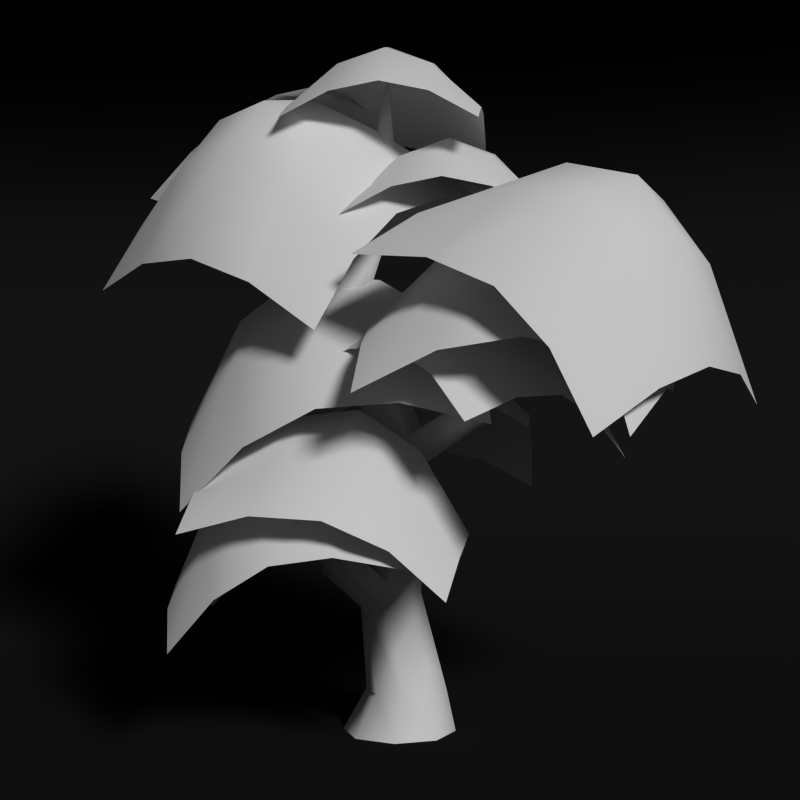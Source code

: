 # Source: tree-lowpoly-swap.blend  (saved by Blender 2.76.0; exported with 4.5.12 LTS)
import bpy
from mathutils import Matrix  # noqa: F401  (used for matrix-valued properties, if any)

bpy.ops.wm.read_factory_settings(use_empty=True)
scene = bpy.context.scene
scene.name = 'Scene'

# ---- collections
col_collection_1 = bpy.data.collections.new('Collection 1'); scene.collection.children.link(col_collection_1)
col_collection_2 = bpy.data.collections.new('Collection 2'); scene.collection.children.link(col_collection_2)
col_collection_2.hide_render = True
col_collection_2.hide_viewport = True
col_collection_3 = bpy.data.collections.new('Collection 3'); scene.collection.children.link(col_collection_3)
col_collection_11 = bpy.data.collections.new('Collection 11'); scene.collection.children.link(col_collection_11)
col_collection_11.hide_render = True
col_collection_11.hide_viewport = True

# ---- materials (node trees are filled in below, after node groups)
mat_trunk = bpy.data.materials.new('trunk')
mat_trunk.alpha_threshold = 0.0
mat_trunk.use_transparent_shadow = False
mat_trunk.roughness = 0.5
mat_trunk.specular_intensity = 0.1
mat_foliage = bpy.data.materials.new('foliage')
mat_foliage.alpha_threshold = 0.0
mat_foliage.use_transparent_shadow = False
mat_foliage.roughness = 0.5
mat_foliage.specular_intensity = 0.2
mat_material = bpy.data.materials.new('Material')
mat_material.alpha_threshold = 0.0
mat_material.use_transparent_shadow = False
mat_material.diffuse_color = (0.01109, 0.01109, 0.01109, 1.0)
mat_material.roughness = 0.5
mat_material.specular_intensity = 0.0

# ---- material node trees

# ---- world
world_world = bpy.data.worlds.new('World'); scene.world = world_world
world_world.color = (0.05088, 0.05088, 0.05088)
world_world.use_sun_shadow = False
world_world.sun_shadow_jitter_overblur = 0.0
world_world.cycles.sampling_method = 'MANUAL'
world_world.cycles.sample_map_resolution = 256

# ---- cameras
cam_camera_001 = bpy.data.cameras.new('Camera.001')
cam_camera_001.clip_end = 100.0
cam_camera_001.lens = 80.0
cam_camera_001.sensor_width = 32.0
cam_camera_001.sensor_height = 18.0
cam_camera_001.display_size = 2.0
cam_camera_001.show_limits = True
cam_camera_001.dof.focus_distance = 0.0
cam_camera_001.dof.aperture_fstop = 128.0
cam_camera_001.dof.aperture_blades = 6

# ---- lights
light_sun = bpy.data.lights.new('Sun', 'SUN')
light_sun.transmission_factor = 0.0
light_sun.angle = 0.1993
light_sun.energy = 2.0
light_sun.shadow_buffer_clip_start = 0.5
light_sun.shadow_soft_size = 0.1
light_sun.shadow_cascade_max_distance = 1000.0
light_sun.cycles.use_multiple_importance_sampling = False

# ---- meshes
me_cylinder = bpy.data.meshes.new('Cylinder')
me_cylinder.from_pydata([(-0.002303, 0.5807, 0.0), (-0.1154, -0.165, 7.034), (0.4282, 0.4011, 0.0), (0.5361, -0.3042, 6.088), (0.606, -0.02923, 0.0), (0.4282, -0.4596, 0.0), (-0.002303, -0.6391, 0.0), (0.3013, -0.5166, 5.689), (-0.4346, -0.4614, 0.0), (0.2283, -0.5216, 5.843), (-0.6142, -0.02923, 0.0), (0.246, -0.3876, 5.705), (-0.4346, 0.4029, 0.0), (0.1782, -0.4049, 5.857), (-0.08708, 0.1745, 1.527), (0.01644, 0.1958, 3.178), (-0.4904, -0.3506, 4.738), (-0.1337, -0.478, 5.739), (-0.01803, -0.5408, 5.643), (-0.3412, -0.4119, 4.72), (0.2073, 0.1176, 3.167), (0.1448, 0.0791, 1.528), (0.03043, -0.6586, 5.636), (-0.2799, -0.5613, 4.714), (0.2864, -0.05504, 3.173), (0.2407, -0.1532, 1.527), (-0.01639, -0.7631, 5.727), (-0.3421, -0.712, 4.724), (0.2073, -0.2258, 3.162), (0.1443, -0.3837, 1.527), (-0.1338, -0.812, 5.74), (-0.4921, -0.7758, 4.744), (0.01644, -0.3037, 3.173), (-0.0996, -0.465, 1.693), (-0.2512, -0.7631, 5.752), (-0.604, -0.7614, 4.929), (-0.1957, -0.2652, 3.016), (-0.3277, -0.3705, 1.7), (-0.2998, -0.6451, 5.757), (-0.6611, -0.6068, 4.96), (-0.2766, -0.06987, 3.016), (-0.4164, -0.1535, 1.517), (-0.2511, -0.527, 5.751), (-0.6406, -0.4134, 4.758), (-0.1957, 0.1254, 3.016), (-0.3187, 0.07868, 1.523), (0.3797, 0.2772, 0.4558), (0.5068, -0.02933, 0.4554), (0.3797, -0.3359, 0.4558), (0.07314, -0.4629, 0.4557), (-0.2336, -0.3362, 0.4535), (-0.3608, -0.02931, 0.4529), (-0.2335, 0.2773, 0.4549), (0.07316, 0.4043, 0.4553), (-0.01678, 0.2158, 2.866), (0.1832, 0.1336, 2.855), (0.2661, -0.08447, 2.859), (0.1832, -0.3045, 2.858), (-0.01678, -0.3873, 2.87), (-0.01587, -0.5136, 5.812), (0.0327, -0.6316, 5.804), (-0.6795, -0.6676, 4.573), (-0.7335, -0.5227, 4.602), (0.8596, -0.8603, 3.607), (0.726, -0.9895, 3.656), (0.9406, -1.05, 3.44), (0.7943, -1.192, 3.494), (1.013, -0.9541, 4.509), (0.8939, -1.058, 4.577), (1.089, -1.151, 4.404), (0.9589, -1.266, 4.479), (1.69, -1.328, 5.171), (-0.3102, -0.398, 1.351), (0.02121, 0.7843, 3.232), (0.04531, 0.6737, 3.423), (0.1958, 0.6192, 3.391), (0.1853, 0.7243, 3.197), (0.2385, 0.925, 3.707), (-0.9786, -0.5754, 5.362), (-1.006, -0.4519, 5.408), (-1.166, -0.5271, 5.198), (-1.195, -0.3965, 5.247), (-1.29, -0.7332, 5.822), (-1.294, -0.6425, 5.859), (-1.465, -0.6986, 5.774), (-1.469, -0.6026, 5.814), (-1.26, -0.6683, 6.341), (-0.07457, -0.4961, 1.343), (-0.3651, -0.9764, 2.065), (-0.6197, -0.8601, 2.095), (-0.7027, -1.033, 1.873), (-0.4207, -1.161, 1.84), (-0.5026, -1.158, 2.467), (-0.7138, -1.052, 2.467), (-0.7919, -1.237, 2.331), (-0.5571, -1.357, 2.331), (-1.064, -1.133, 2.878)], [], [(59, 60, 9, 13), (22, 18, 11, 7), (18, 59, 13, 11), (43, 42, 17, 16), (41, 40, 44, 45), (17, 1, 59), (39, 38, 42, 43), (39, 62, 81, 79), (35, 34, 38, 39), (87, 33, 88, 91), (32, 31, 61, 36), (31, 30, 34, 35), (32, 58, 66, 64), (27, 26, 30, 31), (47, 25, 29, 48), (56, 24, 28, 57), (23, 22, 26, 27), (55, 20, 24, 56), (40, 62, 43, 44), (19, 18, 22, 23), (54, 15, 74, 73), (16, 17, 18, 19), (0, 53, 46, 2), (2, 46, 47, 4), (4, 47, 48, 5), (5, 48, 49, 6), (6, 49, 50, 8), (8, 50, 51, 10), (10, 51, 52, 12), (12, 52, 53, 0), (14, 54, 55, 21), (21, 55, 56, 25), (25, 56, 57, 29), (29, 57, 58, 33), (37, 36, 40, 41), (15, 16, 19, 20), (31, 35, 61), (60, 22, 7, 9), (60, 1, 26), (17, 59, 18), (20, 19, 23, 24), (24, 23, 27, 28), (28, 27, 31, 32), (44, 43, 16, 15), (36, 61, 62, 40), (38, 1, 42), (62, 39, 43), (64, 66, 70, 68), (28, 32, 64, 63), (58, 57, 65, 66), (57, 28, 63, 65), (22, 60, 26), (63, 64, 68, 67), (66, 65, 69, 70), (65, 63, 67, 69), (85, 84, 86), (82, 83, 86), (83, 85, 86), (84, 82, 86), (34, 1, 38), (15, 20, 75, 74), (20, 55, 76, 75), (55, 54, 73, 76), (30, 1, 34), (26, 1, 30), (59, 1, 60), (81, 80, 84, 85), (62, 61, 80, 81), (35, 39, 79, 78), (61, 35, 78, 80), (80, 78, 82, 84), (79, 81, 85, 83), (78, 79, 83, 82), (73, 74, 77), (75, 76, 77), (74, 75, 77), (76, 73, 77), (42, 1, 17), (70, 69, 71), (69, 67, 71), (68, 70, 71), (67, 68, 71), (53, 14, 21, 46), (46, 21, 25, 47), (51, 41, 45, 52), (50, 72, 41, 51), (49, 87, 72, 50), (72, 37, 41), (91, 88, 92, 95), (72, 87, 91, 90), (33, 37, 89, 88), (37, 72, 90, 89), (88, 89, 93, 92), (90, 91, 95, 94), (89, 90, 94, 93), (94, 95, 96), (93, 94, 96), (95, 92, 96), (92, 93, 96), (29, 33, 87), (52, 45, 14, 53), (48, 29, 87, 49), (44, 15, 54), (33, 58, 36, 37), (58, 32, 36), (45, 44, 54, 14), (9, 7, 3), (7, 11, 3), (11, 13, 3), (13, 9, 3)])
me_cylinder.polygons.foreach_set('use_smooth', [True] * 110)
_uv = me_cylinder.uv_layers.new(name='UVMap')
_uv.uv.foreach_set('vector', [0.5609, 0.8588, 0.5741, 0.8439, 0.5996, 0.8718, 0.5844, 0.8865, 0.5192, 0.8847, 0.5348, 0.872, 0.5678, 0.9032, 0.5539, 0.9194, 0.5348, 0.872, 0.5609, 0.8588, 0.5844, 0.8865, 0.5678, 0.9032, 0.8129, 0.6555, 0.8999, 0.7928, 0.8848, 0.804, 0.79, 0.6668, 0.2781, 0.4356, 0.4604, 0.5944, 0.4339, 0.617, 0.2565, 0.4663, 0.8848, 0.804, 0.9761, 0.9753, 0.8753, 0.8246, 0.7121, 0.8021, 0.8102, 0.8689, 0.8036, 0.8861, 0.6673, 0.8071, 0.5847, 0.1172, 0.5973, 0.05874, 0.6788, 0.1577, 0.6521, 0.1859, 0.7262, 0.7837, 0.8184, 0.8535, 0.8102, 0.8689, 0.7121, 0.8021, 0.7038, 0.4294, 0.7584, 0.4288, 0.8162, 0.5234, 0.7764, 0.5484, 0.5321, 0.5484, 0.7236, 0.7508, 0.6817, 0.7554, 0.4854, 0.5672, 0.7236, 0.7508, 0.8291, 0.8414, 0.8184, 0.8535, 0.7262, 0.7837, 0.1022, 0.5387, 0.122, 0.486, 0.2781, 0.6256, 0.2503, 0.6594, 0.7368, 0.7296, 0.8414, 0.8313, 0.8291, 0.8414, 0.7236, 0.7508, 0.2668, 0.1687, 0.3846, 0.3135, 0.3549, 0.3439, 0.2304, 0.2068, 0.5321, 0.4706, 0.5658, 0.499, 0.5484, 0.5191, 0.5067, 0.4951, 0.7512, 0.7063, 0.8467, 0.816, 0.8414, 0.8313, 0.7368, 0.7296, 0.5572, 0.4462, 0.5823, 0.4804, 0.5658, 0.499, 0.5321, 0.4706, 0.4604, 0.5944, 0.6673, 0.7724, 0.6673, 0.8071, 0.4339, 0.617, 0.7694, 0.6841, 0.8598, 0.8065, 0.8467, 0.816, 0.7512, 0.7063, 0.8154, 0.277, 0.8615, 0.2607, 0.9201, 0.3228, 0.8947, 0.3465, 0.79, 0.6668, 0.8848, 0.804, 0.8598, 0.8065, 0.7694, 0.6841, 0.3298, 0.04039, 0.3506, 0.1116, 0.3065, 0.1368, 0.2726, 0.07525, 0.2726, 0.07525, 0.3065, 0.1368, 0.2668, 0.1687, 0.2214, 0.1172, 0.2214, 0.1172, 0.2668, 0.1687, 0.2304, 0.2068, 0.1746, 0.1614, 0.1746, 0.1614, 0.2304, 0.2068, 0.1949, 0.2513, 0.1297, 0.2062, 0.1297, 0.2062, 0.1949, 0.2513, 0.1585, 0.2993, 0.08677, 0.2541, 0.08677, 0.2541, 0.1585, 0.2993, 0.1263, 0.3485, 0.05002, 0.3114, 0.05002, 0.3114, 0.1263, 0.3485, 0.1014, 0.3974, 0.02842, 0.3753, 0.3954, 0.0196, 0.398, 0.09511, 0.3506, 0.1116, 0.3298, 0.04039, 0.4515, 0.2606, 0.5825, 0.4267, 0.5572, 0.4462, 0.4173, 0.2856, 0.4173, 0.2856, 0.5572, 0.4462, 0.5321, 0.4706, 0.3846, 0.3135, 0.3846, 0.3135, 0.5321, 0.4706, 0.5067, 0.4951, 0.3549, 0.3439, 0.3549, 0.3439, 0.5067, 0.4951, 0.4856, 0.5207, 0.3457, 0.3949, 0.321, 0.4252, 0.4854, 0.5672, 0.4604, 0.5944, 0.2781, 0.4356, 0.6051, 0.4648, 0.79, 0.6668, 0.7694, 0.6841, 0.5823, 0.4804, 0.7236, 0.7508, 0.7262, 0.7837, 0.6817, 0.7554, 0.5741, 0.8439, 0.5886, 0.8207, 0.6229, 0.857, 0.5996, 0.8718, 0.86, 0.8312, 0.9761, 0.9753, 0.8414, 0.8313, 0.8848, 0.804, 0.8753, 0.8246, 0.8598, 0.8065, 0.5823, 0.4804, 0.7694, 0.6841, 0.7512, 0.7063, 0.5658, 0.499, 0.5658, 0.499, 0.7512, 0.7063, 0.7368, 0.7296, 0.5484, 0.5191, 0.5484, 0.5191, 0.7368, 0.7296, 0.7236, 0.7508, 0.5321, 0.5484, 0.6224, 0.4264, 0.8129, 0.6555, 0.79, 0.6668, 0.6051, 0.4648, 0.4854, 0.5672, 0.6817, 0.7554, 0.6673, 0.7724, 0.4604, 0.5944, 0.8102, 0.8689, 0.9761, 0.9753, 0.8036, 0.8861, 0.6673, 0.7724, 0.7121, 0.8021, 0.6673, 0.8071, 0.2503, 0.6594, 0.2781, 0.6256, 0.3752, 0.731, 0.3588, 0.7524, 0.09223, 0.5658, 0.1022, 0.5387, 0.2503, 0.6594, 0.2234, 0.6838, 0.122, 0.486, 0.1561, 0.4668, 0.2979, 0.5995, 0.2781, 0.6256, 0.04765, 0.59, 0.09223, 0.5658, 0.2234, 0.6838, 0.196, 0.7168, 0.8467, 0.816, 0.86, 0.8312, 0.8414, 0.8313, 0.2234, 0.6838, 0.2503, 0.6594, 0.3588, 0.7524, 0.3447, 0.7669, 0.2781, 0.6256, 0.2979, 0.5995, 0.3946, 0.7112, 0.3752, 0.731, 0.196, 0.7168, 0.2234, 0.6838, 0.3447, 0.7669, 0.3275, 0.792, 0.666, 0.2922, 0.6706, 0.2789, 0.7433, 0.323, 0.6887, 0.2636, 0.7032, 0.2577, 0.7433, 0.323, 0.7032, 0.2577, 0.7257, 0.2404, 0.7433, 0.323, 0.6706, 0.2789, 0.6887, 0.2636, 0.7433, 0.323, 0.8184, 0.8535, 0.9761, 0.9753, 0.8102, 0.8689, 0.8615, 0.2607, 0.8748, 0.2339, 0.9338, 0.2996, 0.9201, 0.3228, 0.8748, 0.2339, 0.899, 0.189, 0.9565, 0.2747, 0.9338, 0.2996, 0.899, 0.189, 0.9334, 0.1812, 0.9835, 0.2718, 0.9565, 0.2747, 0.8291, 0.8414, 0.9761, 0.9753, 0.8184, 0.8535, 0.8414, 0.8313, 0.9761, 0.9753, 0.8291, 0.8414, 0.8753, 0.8246, 0.9761, 0.9753, 0.86, 0.8312, 0.5897, 0.2441, 0.5972, 0.2221, 0.6706, 0.2789, 0.666, 0.2922, 0.4983, 0.1526, 0.5044, 0.1292, 0.5972, 0.2221, 0.5897, 0.2441, 0.5604, 0.1195, 0.5847, 0.1172, 0.6521, 0.1859, 0.6315, 0.1918, 0.5044, 0.1292, 0.5604, 0.1195, 0.6315, 0.1918, 0.5972, 0.2221, 0.5972, 0.2221, 0.6315, 0.1918, 0.6887, 0.2636, 0.6706, 0.2789, 0.6521, 0.1859, 0.6788, 0.1577, 0.7257, 0.2404, 0.7032, 0.2577, 0.6315, 0.1918, 0.6521, 0.1859, 0.7032, 0.2577, 0.6887, 0.2636, 0.8947, 0.3465, 0.9201, 0.3228, 0.9782, 0.3559, 0.9338, 0.2996, 0.9565, 0.2747, 0.9782, 0.3559, 0.9201, 0.3228, 0.9338, 0.2996, 0.9782, 0.3559, 0.9565, 0.2747, 0.9835, 0.2718, 0.9782, 0.3559, 0.8999, 0.7928, 0.9761, 0.9753, 0.8848, 0.804, 0.3752, 0.731, 0.3946, 0.7112, 0.4577, 0.8355, 0.3275, 0.792, 0.3447, 0.7669, 0.4577, 0.8355, 0.3588, 0.7524, 0.3752, 0.731, 0.4577, 0.8355, 0.3447, 0.7669, 0.3588, 0.7524, 0.4577, 0.8355, 0.3506, 0.1116, 0.4515, 0.2606, 0.4173, 0.2856, 0.3065, 0.1368, 0.3065, 0.1368, 0.4173, 0.2856, 0.3846, 0.3135, 0.2668, 0.1687, 0.1263, 0.3485, 0.2781, 0.4356, 0.2565, 0.4663, 0.1014, 0.3974, 0.1585, 0.2993, 0.2824, 0.3888, 0.2781, 0.4356, 0.1263, 0.3485, 0.1949, 0.2513, 0.3047, 0.3562, 0.2824, 0.3888, 0.1585, 0.2993, 0.2824, 0.3888, 0.321, 0.4252, 0.2781, 0.4356, 0.7764, 0.5484, 0.8162, 0.5234, 0.8653, 0.5743, 0.8393, 0.5993, 0.8114, 0.3593, 0.8394, 0.3323, 0.9254, 0.4391, 0.8914, 0.4696, 0.7584, 0.4288, 0.7906, 0.412, 0.859, 0.4996, 0.8162, 0.5234, 0.7906, 0.412, 0.8114, 0.3593, 0.8914, 0.4696, 0.859, 0.4996, 0.8162, 0.5234, 0.859, 0.4996, 0.8984, 0.563, 0.8653, 0.5743, 0.8914, 0.4696, 0.9254, 0.4391, 0.9638, 0.5112, 0.9302, 0.5366, 0.859, 0.4996, 0.8914, 0.4696, 0.9302, 0.5366, 0.8984, 0.563, 0.9302, 0.5366, 0.9638, 0.5112, 0.9534, 0.633, 0.8984, 0.563, 0.9302, 0.5366, 0.9534, 0.633, 0.8393, 0.5993, 0.8653, 0.5743, 0.9534, 0.633, 0.8653, 0.5743, 0.8984, 0.563, 0.9534, 0.633, 0.3549, 0.3439, 0.3457, 0.3949, 0.3047, 0.3562, 0.398, 0.09511, 0.4853, 0.2386, 0.4515, 0.2606, 0.3506, 0.1116, 0.2304, 0.2068, 0.3549, 0.3439, 0.3047, 0.3562, 0.1949, 0.2513, 0.6224, 0.4264, 0.6051, 0.4648, 0.5825, 0.4267, 0.3457, 0.3949, 0.4856, 0.5207, 0.4854, 0.5672, 0.321, 0.4252, 0.4856, 0.5207, 0.5321, 0.5484, 0.4854, 0.5672, 0.4853, 0.2386, 0.6224, 0.4264, 0.5825, 0.4267, 0.4515, 0.2606, 0.5996, 0.8718, 0.6229, 0.857, 0.6303, 0.9379, 0.5539, 0.9194, 0.5678, 0.9032, 0.6303, 0.9379, 0.5678, 0.9032, 0.5844, 0.8865, 0.6303, 0.9379, 0.5844, 0.8865, 0.5996, 0.8718, 0.6303, 0.9379])
me_cylinder.materials.append(mat_trunk)
me_cylinder.use_remesh_preserve_volume = False
me_cylinder.use_remesh_preserve_attributes = False
me_cylinder.use_mirror_vertex_groups = False
me_cylinder.update()
me_plane_011 = bpy.data.meshes.new('Plane.011')
me_plane_011.from_pydata([(-1.561, -1.561, -1.322), (1.561, -1.561, -1.322), (-1.561, 1.561, -1.322), (1.561, 1.561, -1.322), (-0.7805, -1.561, -0.8854), (1.192e-07, -1.561, -0.7215), (0.7805, -1.561, -0.8854), (0.7805, 1.561, -0.8854), (1.192e-07, 1.561, -0.7215), (-0.7805, 1.561, -0.8854), (-1.561, 0.7805, -0.8854), (-1.561, 1.192e-07, -0.7215), (-1.561, -0.7805, -0.8854), (1.561, -0.7805, -0.8854), (1.561, 1.192e-07, -0.7215), (1.561, 0.7805, -0.8854), (-0.75, -0.75, -0.1351), (-0.75, 1.192e-07, 0.1351), (-0.75, 0.75, -0.1351), (1.192e-07, -0.75, 0.1351), (1.192e-07, 1.192e-07, 0.4237), (1.192e-07, 0.75, 0.1351), (0.75, -0.75, -0.1351), (0.75, 1.192e-07, 0.1351), (0.75, 0.75, -0.1351), (-1.438, 0.8323, 1.576), (0.7275, 0.3185, 2.17), (-0.6548, 2.118, -0.1682), (1.511, 1.604, 0.426), (-0.8888, 0.9613, 1.918), (-0.3444, 0.9296, 2.139), (0.1941, 0.7044, 2.215), (0.9775, 1.99, 0.4709), (0.4391, 2.215, 0.395), (-0.1054, 2.247, 0.1738), (-0.8427, 2.054, 0.4612), (-1.036, 1.829, 0.9698), (-1.234, 1.411, 1.333), (0.9314, 0.8974, 1.927), (1.13, 1.316, 1.564), (1.323, 1.54, 1.055), (-0.6504, 1.733, 1.803), (-0.4572, 2.201, 1.504), (-0.274, 2.351, 0.9651), (-0.1251, 1.769, 2.065), (0.06838, 2.248, 1.774), (0.2513, 2.387, 1.228), (0.3902, 1.486, 2.088), (0.5834, 1.954, 1.789), (0.7666, 2.104, 1.251), (-0.3368, 0.05207, -1.109), (1.758, 0.05207, -1.73), (-0.6395, 1.96, -2.131), (1.456, 1.96, -2.752), (0.2628, 0.201, -1.009), (0.815, 0.257, -1.068), (1.31, 0.201, -1.319), (1.008, 2.109, -2.341), (0.5124, 2.165, -2.089), (-0.0399, 2.109, -2.03), (-0.488, 1.632, -1.62), (-0.3839, 1.211, -1.268), (-0.3367, 0.678, -1.109), (1.758, 0.678, -1.73), (1.711, 1.211, -1.889), (1.607, 1.632, -2.24), (0.3349, 0.9527, -0.8404), (0.309, 1.503, -0.9275), (0.1894, 1.869, -1.331), (0.8851, 1.045, -0.8313), (0.8625, 1.602, -0.9075), (0.7397, 1.962, -1.322), (1.342, 0.9527, -1.139), (1.316, 1.503, -1.226), (1.196, 1.869, -1.63), (-1.512, -2.144, -1.413), (0.7397, -2.2, -2.705), (-1.581, 0.4408, -1.646), (0.6709, 0.3847, -2.937), (-0.8021, -2.143, -1.431), (-0.1538, -2.167, -1.655), (0.3671, -2.172, -2.101), (0.2973, 0.4452, -2.337), (-0.2247, 0.4922, -1.894), (-0.8718, 0.4743, -1.666), (-1.41, -0.1493, -1.29), (-1.347, -0.8085, -1.11), (-1.374, -1.492, -1.17), (0.9054, -1.548, -2.477), (0.9688, -0.8662, -2.438), (0.8696, -0.2062, -2.598), (-0.5163, -1.441, -0.9857), (-0.435, -0.7604, -0.8457), (-0.5515, -0.1211, -1.104), (0.1697, -1.449, -1.122), (0.276, -0.7523, -0.9666), (0.1338, -0.1014, -1.243), (0.6332, -1.469, -1.645), (0.7386, -0.7896, -1.519), (0.5981, -0.1498, -1.764), (-1.948, -2.154, -2.493), (0.4457, -2.076, -2.335), (-2.011, 0.2353, -2.708), (0.382, 0.3132, -2.55), (-1.372, -2.105, -2.12), (-0.7825, -2.075, -1.955), (-0.1756, -2.066, -2.041), (-0.2393, 0.3231, -2.256), (-0.8462, 0.3146, -2.17), (-1.436, 0.2841, -2.335), (-2.018, -0.3327, -2.321), (-2.011, -0.9189, -2.142), (-1.986, -1.527, -2.213), (0.4068, -1.449, -2.055), (0.3822, -0.841, -1.984), (0.375, -0.2547, -2.163), (-1.405, -1.433, -1.601), (-1.434, -0.841, -1.446), (-1.435, -0.2852, -1.704), (-0.8441, -1.396, -1.357), (-0.8746, -0.8029, -1.188), (-0.8747, -0.2483, -1.46), (-0.255, -1.396, -1.525), (-0.2845, -0.8036, -1.371), (-0.2855, -0.2478, -1.629), (0.6795, -0.8604, 0.9379), (2.547, -0.8604, 0.3848), (0.4757, 0.95, 0.2503), (2.343, 0.95, -0.3029), (1.218, -0.7601, 1.042), (1.712, -0.7224, 0.9952), (2.152, -0.7601, 0.7658), (1.948, 1.05, 0.07813), (1.508, 1.088, 0.3076), (1.014, 1.05, 0.3547), (0.5986, 0.5977, 0.6649), (0.6765, 0.1828, 0.928), (0.7005, -0.3075, 1.009), (2.568, -0.3075, 0.4556), (2.544, 0.1828, 0.3748), (2.466, 0.5977, 0.1117), (1.307, -0.1175, 1.276), (1.303, 0.3795, 1.261), (1.209, 0.7524, 0.9452), (1.8, -0.05539, 1.293), (1.799, 0.4459, 1.288), (1.702, 0.8145, 0.9625), (2.204, -0.1175, 1.01), (2.2, 0.3795, 0.9948), (2.106, 0.7524, 0.6794), (-2.046, 0.09418, 0.8297), (0.2101, -1.523, -0.007206), (-0.2618, 2.324, 1.329), (1.994, 0.707, 0.492), (-1.431, -0.4364, 1.002), (-0.8475, -0.8881, 0.9364), (-0.3027, -1.245, 0.5838), (1.481, 0.9849, 1.083), (0.9363, 1.342, 1.436), (0.3532, 1.793, 1.501), (-0.6567, 1.64, 1.586), (-1.083, 1.035, 1.604), (-1.549, 0.5253, 1.336), (0.7071, -1.092, 0.4993), (1.172, -0.5817, 0.7675), (1.599, 0.02321, 0.7489), (-0.8574, -0.09009, 1.78), (-0.3973, 0.3674, 2.136), (-0.0003487, 0.9813, 2.02), (-0.2839, -0.5568, 1.815), (0.1784, -0.1046, 2.187), (0.5732, 0.5147, 2.055), (0.2264, -0.8671, 1.378), (0.6865, -0.4095, 1.734), (1.083, 0.2043, 1.618), (0.3387, -0.6594, 1.985), (2.206, -0.6594, 1.432), (0.135, 1.151, 1.298), (2.002, 1.151, 0.7445), (0.8774, -0.5591, 2.09), (1.371, -0.5214, 2.043), (1.811, -0.5591, 1.813), (1.607, 1.251, 1.126), (1.167, 1.289, 1.355), (0.6737, 1.251, 1.402), (0.2578, 0.7987, 1.712), (0.3358, 0.3838, 1.975), (0.3597, -0.1065, 2.056), (2.227, -0.1065, 1.503), (2.203, 0.3838, 1.422), (2.125, 0.7987, 1.159), (0.9663, 0.08354, 2.323), (0.9619, 0.5805, 2.308), (0.8684, 0.9534, 1.993), (1.459, 0.1456, 2.34), (1.458, 0.6468, 2.336), (1.361, 1.015, 2.01), (1.863, 0.08354, 2.057), (1.859, 0.5805, 2.042), (1.766, 0.9534, 1.727), (-0.137, -0.7789, -0.419), (1.412, -2.368, -1.09), (1.094, 0.8711, -1.485), (2.643, -0.7184, -2.156), (0.4191, -1.127, -0.3146), (0.8698, -1.505, -0.3801), (1.194, -1.921, -0.6501), (2.425, -0.2713, -1.716), (2.101, 0.1448, -1.446), (1.651, 0.5235, -1.381), (0.9556, 0.5083, -0.9464), (0.7111, 0.1145, -0.5776), (0.3398, -0.3167, -0.4134), (1.889, -1.906, -1.084), (2.26, -1.475, -1.249), (2.504, -1.081, -1.617), (1.045, -0.6279, -0.1302), (1.445, -0.2007, -0.2178), (1.636, 0.1649, -0.6424), (1.521, -0.979, -0.1229), (1.929, -0.5497, -0.1991), (2.113, -0.1862, -0.6351), (1.789, -1.392, -0.4526), (2.189, -0.9645, -0.5402), (2.381, -0.5988, -0.9648), (0.7657, -1.613, 0.5893), (2.513, -3.119, -1.397), (2.265, 0.9595, -0.04246), (4.013, -0.5467, -2.028), (1.481, -2.076, 0.4031), (2.022, -2.485, 0.02318), (2.355, -2.829, -0.5898), (3.854, -0.2562, -1.222), (3.522, 0.08802, -0.6085), (2.98, 0.4969, -0.2286), (2.169, 0.2303, 0.4257), (1.898, -0.4452, 0.7002), (1.419, -1.056, 0.7416), (3.167, -2.562, -1.244), (3.646, -1.951, -1.286), (3.916, -1.276, -1.56), (2.366, -1.57, 0.753), (2.899, -1.005, 0.7932), (3.087, -0.334, 0.4494), (2.958, -1.985, 0.4679), (3.502, -1.424, 0.5213), (3.679, -0.7491, 0.1644), (3.206, -2.294, -0.2012), (3.738, -1.729, -0.1609), (3.926, -1.058, -0.5047), (0.5015, -2.398, -0.5515), (2.808, -2.778, -1.549), (0.3822, 0.6232, -0.9028), (3.259, 0.6211, -1.898), (1.359, -2.347, -0.4009), (2.13, -2.328, -0.4996), (2.797, -2.348, -0.8983), (2.678, 0.6735, -1.25), (2.011, 0.6935, -0.8509), (1.239, 0.6746, -0.7522), (0.5501, -0.08028, -0.4157), (0.6318, -0.8161, -0.1779), (0.6097, -1.591, -0.2401), (3.487, -1.593, -1.235), (3.509, -0.8182, -1.173), (3.427, -0.08233, -1.41), (1.593, -1.473, 0.1844), (1.65, -0.7149, 0.3471), (1.536, -0.02112, 0.01564), (2.37, -1.441, 0.1925), (2.433, -0.6811, 0.3721), (2.313, 0.01049, 0.02376), (2.976, -1.474, -0.2935), (3.032, -0.7159, -0.1308), (2.918, -0.0221, -0.4623)], [], [(24, 15, 3, 7), (10, 18, 9, 2), (18, 21, 8, 9), (21, 24, 7, 8), (5, 6, 22, 19), (19, 22, 23, 20), (20, 23, 24, 21), (4, 5, 19, 16), (16, 19, 20, 17), (17, 20, 21, 18), (0, 4, 16, 12), (12, 16, 17, 11), (11, 17, 18, 10), (6, 1, 13, 22), (22, 13, 14, 23), (23, 14, 15, 24), (49, 40, 28, 32), (35, 43, 34, 27), (43, 46, 33, 34), (46, 49, 32, 33), (30, 31, 47, 44), (44, 47, 48, 45), (45, 48, 49, 46), (29, 30, 44, 41), (41, 44, 45, 42), (42, 45, 46, 43), (25, 29, 41, 37), (37, 41, 42, 36), (36, 42, 43, 35), (31, 26, 38, 47), (47, 38, 39, 48), (48, 39, 40, 49), (74, 65, 53, 57), (60, 68, 59, 52), (68, 71, 58, 59), (71, 74, 57, 58), (55, 56, 72, 69), (69, 72, 73, 70), (70, 73, 74, 71), (54, 55, 69, 66), (66, 69, 70, 67), (67, 70, 71, 68), (50, 54, 66, 62), (62, 66, 67, 61), (61, 67, 68, 60), (56, 51, 63, 72), (72, 63, 64, 73), (73, 64, 65, 74), (99, 90, 78, 82), (85, 93, 84, 77), (93, 96, 83, 84), (96, 99, 82, 83), (80, 81, 97, 94), (94, 97, 98, 95), (95, 98, 99, 96), (79, 80, 94, 91), (91, 94, 95, 92), (92, 95, 96, 93), (75, 79, 91, 87), (87, 91, 92, 86), (86, 92, 93, 85), (81, 76, 88, 97), (97, 88, 89, 98), (98, 89, 90, 99), (124, 115, 103, 107), (110, 118, 109, 102), (118, 121, 108, 109), (121, 124, 107, 108), (105, 106, 122, 119), (119, 122, 123, 120), (120, 123, 124, 121), (104, 105, 119, 116), (116, 119, 120, 117), (117, 120, 121, 118), (100, 104, 116, 112), (112, 116, 117, 111), (111, 117, 118, 110), (106, 101, 113, 122), (122, 113, 114, 123), (123, 114, 115, 124), (149, 140, 128, 132), (135, 143, 134, 127), (143, 146, 133, 134), (146, 149, 132, 133), (130, 131, 147, 144), (144, 147, 148, 145), (145, 148, 149, 146), (129, 130, 144, 141), (141, 144, 145, 142), (142, 145, 146, 143), (125, 129, 141, 137), (137, 141, 142, 136), (136, 142, 143, 135), (131, 126, 138, 147), (147, 138, 139, 148), (148, 139, 140, 149), (174, 165, 153, 157), (160, 168, 159, 152), (168, 171, 158, 159), (171, 174, 157, 158), (155, 156, 172, 169), (169, 172, 173, 170), (170, 173, 174, 171), (154, 155, 169, 166), (166, 169, 170, 167), (167, 170, 171, 168), (150, 154, 166, 162), (162, 166, 167, 161), (161, 167, 168, 160), (156, 151, 163, 172), (172, 163, 164, 173), (173, 164, 165, 174), (199, 190, 178, 182), (185, 193, 184, 177), (193, 196, 183, 184), (196, 199, 182, 183), (180, 181, 197, 194), (194, 197, 198, 195), (195, 198, 199, 196), (179, 180, 194, 191), (191, 194, 195, 192), (192, 195, 196, 193), (175, 179, 191, 187), (187, 191, 192, 186), (186, 192, 193, 185), (181, 176, 188, 197), (197, 188, 189, 198), (198, 189, 190, 199), (224, 215, 203, 207), (210, 218, 209, 202), (218, 221, 208, 209), (221, 224, 207, 208), (205, 206, 222, 219), (219, 222, 223, 220), (220, 223, 224, 221), (204, 205, 219, 216), (216, 219, 220, 217), (217, 220, 221, 218), (200, 204, 216, 212), (212, 216, 217, 211), (211, 217, 218, 210), (206, 201, 213, 222), (222, 213, 214, 223), (223, 214, 215, 224), (249, 240, 228, 232), (235, 243, 234, 227), (243, 246, 233, 234), (246, 249, 232, 233), (230, 231, 247, 244), (244, 247, 248, 245), (245, 248, 249, 246), (229, 230, 244, 241), (241, 244, 245, 242), (242, 245, 246, 243), (225, 229, 241, 237), (237, 241, 242, 236), (236, 242, 243, 235), (231, 226, 238, 247), (247, 238, 239, 248), (248, 239, 240, 249), (274, 265, 253, 257), (260, 268, 259, 252), (268, 271, 258, 259), (271, 274, 257, 258), (255, 256, 272, 269), (269, 272, 273, 270), (270, 273, 274, 271), (254, 255, 269, 266), (266, 269, 270, 267), (267, 270, 271, 268), (250, 254, 266, 262), (262, 266, 267, 261), (261, 267, 268, 260), (256, 251, 263, 272), (272, 263, 264, 273), (273, 264, 265, 274)])
me_plane_011.polygons.foreach_set('use_smooth', [True] * 176)
_uv = me_plane_011.uv_layers.new(name='UVMap')
_uv.uv.foreach_set('vector', [0.75, 0.75, 1.0, 0.75, 1.0, 1.0, 0.75, 1.0, 0.0, 0.75, 0.25, 0.75, 0.25, 1.0, 0.0, 1.0, 0.25, 0.75, 0.5, 0.75, 0.5, 1.0, 0.25, 1.0, 0.5, 0.75, 0.75, 0.75, 0.75, 1.0, 0.5, 1.0, 0.5, 0.0, 0.75, 0.0, 0.75, 0.25, 0.5, 0.25, 0.5, 0.25, 0.75, 0.25, 0.75, 0.5, 0.5, 0.5, 0.5, 0.5, 0.75, 0.5, 0.75, 0.75, 0.5, 0.75, 0.25, 0.0, 0.5, 0.0, 0.5, 0.25, 0.25, 0.25, 0.25, 0.25, 0.5, 0.25, 0.5, 0.5, 0.25, 0.5, 0.25, 0.5, 0.5, 0.5, 0.5, 0.75, 0.25, 0.75, 0.0, 0.0, 0.25, 0.0, 0.25, 0.25, 0.0, 0.25, 0.0, 0.25, 0.25, 0.25, 0.25, 0.5, 0.0, 0.5, 0.0, 0.5, 0.25, 0.5, 0.25, 0.75, 0.0, 0.75, 0.75, 0.0, 1.0, 0.0, 1.0, 0.25, 0.75, 0.25, 0.75, 0.25, 1.0, 0.25, 1.0, 0.5, 0.75, 0.5, 0.75, 0.5, 1.0, 0.5, 1.0, 0.75, 0.75, 0.75, 0.75, 0.75, 1.0, 0.75, 1.0, 1.0, 0.75, 1.0, 0.0, 0.75, 0.25, 0.75, 0.25, 1.0, 0.0, 1.0, 0.25, 0.75, 0.5, 0.75, 0.5, 1.0, 0.25, 1.0, 0.5, 0.75, 0.75, 0.75, 0.75, 1.0, 0.5, 1.0, 0.5, 0.0, 0.75, 0.0, 0.75, 0.25, 0.5, 0.25, 0.5, 0.25, 0.75, 0.25, 0.75, 0.5, 0.5, 0.5, 0.5, 0.5, 0.75, 0.5, 0.75, 0.75, 0.5, 0.75, 0.25, 0.0, 0.5, 0.0, 0.5, 0.25, 0.25, 0.25, 0.25, 0.25, 0.5, 0.25, 0.5, 0.5, 0.25, 0.5, 0.25, 0.5, 0.5, 0.5, 0.5, 0.75, 0.25, 0.75, 0.0, 0.0, 0.25, 0.0, 0.25, 0.25, 0.0, 0.25, 0.0, 0.25, 0.25, 0.25, 0.25, 0.5, 0.0, 0.5, 0.0, 0.5, 0.25, 0.5, 0.25, 0.75, 0.0, 0.75, 0.75, 0.0, 1.0, 0.0, 1.0, 0.25, 0.75, 0.25, 0.75, 0.25, 1.0, 0.25, 1.0, 0.5, 0.75, 0.5, 0.75, 0.5, 1.0, 0.5, 1.0, 0.75, 0.75, 0.75, 0.75, 0.75, 1.0, 0.75, 1.0, 1.0, 0.75, 1.0, 0.0, 0.75, 0.25, 0.75, 0.25, 1.0, 0.0, 1.0, 0.25, 0.75, 0.5, 0.75, 0.5, 1.0, 0.25, 1.0, 0.5, 0.75, 0.75, 0.75, 0.75, 1.0, 0.5, 1.0, 0.5, 0.0, 0.75, 0.0, 0.75, 0.25, 0.5, 0.25, 0.5, 0.25, 0.75, 0.25, 0.75, 0.5, 0.5, 0.5, 0.5, 0.5, 0.75, 0.5, 0.75, 0.75, 0.5, 0.75, 0.25, 0.0, 0.5, 0.0, 0.5, 0.25, 0.25, 0.25, 0.25, 0.25, 0.5, 0.25, 0.5, 0.5, 0.25, 0.5, 0.25, 0.5, 0.5, 0.5, 0.5, 0.75, 0.25, 0.75, 0.0, 0.0, 0.25, 0.0, 0.25, 0.25, 0.0, 0.25, 0.0, 0.25, 0.25, 0.25, 0.25, 0.5, 0.0, 0.5, 0.0, 0.5, 0.25, 0.5, 0.25, 0.75, 0.0, 0.75, 0.75, 0.0, 1.0, 0.0, 1.0, 0.25, 0.75, 0.25, 0.75, 0.25, 1.0, 0.25, 1.0, 0.5, 0.75, 0.5, 0.75, 0.5, 1.0, 0.5, 1.0, 0.75, 0.75, 0.75, 0.75, 0.75, 1.0, 0.75, 1.0, 1.0, 0.75, 1.0, 0.0, 0.75, 0.25, 0.75, 0.25, 1.0, 0.0, 1.0, 0.25, 0.75, 0.5, 0.75, 0.5, 1.0, 0.25, 1.0, 0.5, 0.75, 0.75, 0.75, 0.75, 1.0, 0.5, 1.0, 0.5, 0.0, 0.75, 0.0, 0.75, 0.25, 0.5, 0.25, 0.5, 0.25, 0.75, 0.25, 0.75, 0.5, 0.5, 0.5, 0.5, 0.5, 0.75, 0.5, 0.75, 0.75, 0.5, 0.75, 0.25, 0.0, 0.5, 0.0, 0.5, 0.25, 0.25, 0.25, 0.25, 0.25, 0.5, 0.25, 0.5, 0.5, 0.25, 0.5, 0.25, 0.5, 0.5, 0.5, 0.5, 0.75, 0.25, 0.75, 0.0, 0.0, 0.25, 0.0, 0.25, 0.25, 0.0, 0.25, 0.0, 0.25, 0.25, 0.25, 0.25, 0.5, 0.0, 0.5, 0.0, 0.5, 0.25, 0.5, 0.25, 0.75, 0.0, 0.75, 0.75, 0.0, 1.0, 0.0, 1.0, 0.25, 0.75, 0.25, 0.75, 0.25, 1.0, 0.25, 1.0, 0.5, 0.75, 0.5, 0.75, 0.5, 1.0, 0.5, 1.0, 0.75, 0.75, 0.75, 0.75, 0.75, 1.0, 0.75, 1.0, 1.0, 0.75, 1.0, 0.0, 0.75, 0.25, 0.75, 0.25, 1.0, 0.0, 1.0, 0.25, 0.75, 0.5, 0.75, 0.5, 1.0, 0.25, 1.0, 0.5, 0.75, 0.75, 0.75, 0.75, 1.0, 0.5, 1.0, 0.5, 0.0, 0.75, 0.0, 0.75, 0.25, 0.5, 0.25, 0.5, 0.25, 0.75, 0.25, 0.75, 0.5, 0.5, 0.5, 0.5, 0.5, 0.75, 0.5, 0.75, 0.75, 0.5, 0.75, 0.25, 0.0, 0.5, 0.0, 0.5, 0.25, 0.25, 0.25, 0.25, 0.25, 0.5, 0.25, 0.5, 0.5, 0.25, 0.5, 0.25, 0.5, 0.5, 0.5, 0.5, 0.75, 0.25, 0.75, 0.0, 0.0, 0.25, 0.0, 0.25, 0.25, 0.0, 0.25, 0.0, 0.25, 0.25, 0.25, 0.25, 0.5, 0.0, 0.5, 0.0, 0.5, 0.25, 0.5, 0.25, 0.75, 0.0, 0.75, 0.75, 0.0, 1.0, 0.0, 1.0, 0.25, 0.75, 0.25, 0.75, 0.25, 1.0, 0.25, 1.0, 0.5, 0.75, 0.5, 0.75, 0.5, 1.0, 0.5, 1.0, 0.75, 0.75, 0.75, 0.75, 0.75, 1.0, 0.75, 1.0, 1.0, 0.75, 1.0, 0.0, 0.75, 0.25, 0.75, 0.25, 1.0, 0.0, 1.0, 0.25, 0.75, 0.5, 0.75, 0.5, 1.0, 0.25, 1.0, 0.5, 0.75, 0.75, 0.75, 0.75, 1.0, 0.5, 1.0, 0.5, 0.0, 0.75, 0.0, 0.75, 0.25, 0.5, 0.25, 0.5, 0.25, 0.75, 0.25, 0.75, 0.5, 0.5, 0.5, 0.5, 0.5, 0.75, 0.5, 0.75, 0.75, 0.5, 0.75, 0.25, 0.0, 0.5, 0.0, 0.5, 0.25, 0.25, 0.25, 0.25, 0.25, 0.5, 0.25, 0.5, 0.5, 0.25, 0.5, 0.25, 0.5, 0.5, 0.5, 0.5, 0.75, 0.25, 0.75, 0.0, 0.0, 0.25, 0.0, 0.25, 0.25, 0.0, 0.25, 0.0, 0.25, 0.25, 0.25, 0.25, 0.5, 0.0, 0.5, 0.0, 0.5, 0.25, 0.5, 0.25, 0.75, 0.0, 0.75, 0.75, 0.0, 1.0, 0.0, 1.0, 0.25, 0.75, 0.25, 0.75, 0.25, 1.0, 0.25, 1.0, 0.5, 0.75, 0.5, 0.75, 0.5, 1.0, 0.5, 1.0, 0.75, 0.75, 0.75, 0.75, 0.75, 1.0, 0.75, 1.0, 1.0, 0.75, 1.0, 0.0, 0.75, 0.25, 0.75, 0.25, 1.0, 0.0, 1.0, 0.25, 0.75, 0.5, 0.75, 0.5, 1.0, 0.25, 1.0, 0.5, 0.75, 0.75, 0.75, 0.75, 1.0, 0.5, 1.0, 0.5, 0.0, 0.75, 0.0, 0.75, 0.25, 0.5, 0.25, 0.5, 0.25, 0.75, 0.25, 0.75, 0.5, 0.5, 0.5, 0.5, 0.5, 0.75, 0.5, 0.75, 0.75, 0.5, 0.75, 0.25, 0.0, 0.5, 0.0, 0.5, 0.25, 0.25, 0.25, 0.25, 0.25, 0.5, 0.25, 0.5, 0.5, 0.25, 0.5, 0.25, 0.5, 0.5, 0.5, 0.5, 0.75, 0.25, 0.75, 0.0, 0.0, 0.25, 0.0, 0.25, 0.25, 0.0, 0.25, 0.0, 0.25, 0.25, 0.25, 0.25, 0.5, 0.0, 0.5, 0.0, 0.5, 0.25, 0.5, 0.25, 0.75, 0.0, 0.75, 0.75, 0.0, 1.0, 0.0, 1.0, 0.25, 0.75, 0.25, 0.75, 0.25, 1.0, 0.25, 1.0, 0.5, 0.75, 0.5, 0.75, 0.5, 1.0, 0.5, 1.0, 0.75, 0.75, 0.75, 0.75, 0.75, 1.0, 0.75, 1.0, 1.0, 0.75, 1.0, 0.0, 0.75, 0.25, 0.75, 0.25, 1.0, 0.0, 1.0, 0.25, 0.75, 0.5, 0.75, 0.5, 1.0, 0.25, 1.0, 0.5, 0.75, 0.75, 0.75, 0.75, 1.0, 0.5, 1.0, 0.5, 0.0, 0.75, 0.0, 0.75, 0.25, 0.5, 0.25, 0.5, 0.25, 0.75, 0.25, 0.75, 0.5, 0.5, 0.5, 0.5, 0.5, 0.75, 0.5, 0.75, 0.75, 0.5, 0.75, 0.25, 0.0, 0.5, 0.0, 0.5, 0.25, 0.25, 0.25, 0.25, 0.25, 0.5, 0.25, 0.5, 0.5, 0.25, 0.5, 0.25, 0.5, 0.5, 0.5, 0.5, 0.75, 0.25, 0.75, 0.0, 0.0, 0.25, 0.0, 0.25, 0.25, 0.0, 0.25, 0.0, 0.25, 0.25, 0.25, 0.25, 0.5, 0.0, 0.5, 0.0, 0.5, 0.25, 0.5, 0.25, 0.75, 0.0, 0.75, 0.75, 0.0, 1.0, 0.0, 1.0, 0.25, 0.75, 0.25, 0.75, 0.25, 1.0, 0.25, 1.0, 0.5, 0.75, 0.5, 0.75, 0.5, 1.0, 0.5, 1.0, 0.75, 0.75, 0.75, 0.75, 0.75, 1.0, 0.75, 1.0, 1.0, 0.75, 1.0, 0.0, 0.75, 0.25, 0.75, 0.25, 1.0, 0.0, 1.0, 0.25, 0.75, 0.5, 0.75, 0.5, 1.0, 0.25, 1.0, 0.5, 0.75, 0.75, 0.75, 0.75, 1.0, 0.5, 1.0, 0.5, 0.0, 0.75, 0.0, 0.75, 0.25, 0.5, 0.25, 0.5, 0.25, 0.75, 0.25, 0.75, 0.5, 0.5, 0.5, 0.5, 0.5, 0.75, 0.5, 0.75, 0.75, 0.5, 0.75, 0.25, 0.0, 0.5, 0.0, 0.5, 0.25, 0.25, 0.25, 0.25, 0.25, 0.5, 0.25, 0.5, 0.5, 0.25, 0.5, 0.25, 0.5, 0.5, 0.5, 0.5, 0.75, 0.25, 0.75, 0.0, 0.0, 0.25, 0.0, 0.25, 0.25, 0.0, 0.25, 0.0, 0.25, 0.25, 0.25, 0.25, 0.5, 0.0, 0.5, 0.0, 0.5, 0.25, 0.5, 0.25, 0.75, 0.0, 0.75, 0.75, 0.0, 1.0, 0.0, 1.0, 0.25, 0.75, 0.25, 0.75, 0.25, 1.0, 0.25, 1.0, 0.5, 0.75, 0.5, 0.75, 0.5, 1.0, 0.5, 1.0, 0.75, 0.75, 0.75, 0.75, 0.75, 1.0, 0.75, 1.0, 1.0, 0.75, 1.0, 0.0, 0.75, 0.25, 0.75, 0.25, 1.0, 0.0, 1.0, 0.25, 0.75, 0.5, 0.75, 0.5, 1.0, 0.25, 1.0, 0.5, 0.75, 0.75, 0.75, 0.75, 1.0, 0.5, 1.0, 0.5, 0.0, 0.75, 0.0, 0.75, 0.25, 0.5, 0.25, 0.5, 0.25, 0.75, 0.25, 0.75, 0.5, 0.5, 0.5, 0.5, 0.5, 0.75, 0.5, 0.75, 0.75, 0.5, 0.75, 0.25, 0.0, 0.5, 0.0, 0.5, 0.25, 0.25, 0.25, 0.25, 0.25, 0.5, 0.25, 0.5, 0.5, 0.25, 0.5, 0.25, 0.5, 0.5, 0.5, 0.5, 0.75, 0.25, 0.75, 0.0, 0.0, 0.25, 0.0, 0.25, 0.25, 0.0, 0.25, 0.0, 0.25, 0.25, 0.25, 0.25, 0.5, 0.0, 0.5, 0.0, 0.5, 0.25, 0.5, 0.25, 0.75, 0.0, 0.75, 0.75, 0.0, 1.0, 0.0, 1.0, 0.25, 0.75, 0.25, 0.75, 0.25, 1.0, 0.25, 1.0, 0.5, 0.75, 0.5, 0.75, 0.5, 1.0, 0.5, 1.0, 0.75, 0.75, 0.75, 0.75, 0.75, 1.0, 0.75, 1.0, 1.0, 0.75, 1.0, 0.0, 0.75, 0.25, 0.75, 0.25, 1.0, 0.0, 1.0, 0.25, 0.75, 0.5, 0.75, 0.5, 1.0, 0.25, 1.0, 0.5, 0.75, 0.75, 0.75, 0.75, 1.0, 0.5, 1.0, 0.5, 0.0, 0.75, 0.0, 0.75, 0.25, 0.5, 0.25, 0.5, 0.25, 0.75, 0.25, 0.75, 0.5, 0.5, 0.5, 0.5, 0.5, 0.75, 0.5, 0.75, 0.75, 0.5, 0.75, 0.25, 0.0, 0.5, 0.0, 0.5, 0.25, 0.25, 0.25, 0.25, 0.25, 0.5, 0.25, 0.5, 0.5, 0.25, 0.5, 0.25, 0.5, 0.5, 0.5, 0.5, 0.75, 0.25, 0.75, 0.0, 0.0, 0.25, 0.0, 0.25, 0.25, 0.0, 0.25, 0.0, 0.25, 0.25, 0.25, 0.25, 0.5, 0.0, 0.5, 0.0, 0.5, 0.25, 0.5, 0.25, 0.75, 0.0, 0.75, 0.75, 0.0, 1.0, 0.0, 1.0, 0.25, 0.75, 0.25, 0.75, 0.25, 1.0, 0.25, 1.0, 0.5, 0.75, 0.5, 0.75, 0.5, 1.0, 0.5, 1.0, 0.75, 0.75, 0.75])
me_plane_011.materials.append(mat_foliage)
me_plane_011.use_remesh_preserve_volume = False
me_plane_011.use_remesh_preserve_attributes = False
me_plane_011.use_mirror_vertex_groups = False
me_plane_011.update()
me_plane = bpy.data.meshes.new('Plane')
me_plane.from_pydata([(-1.0, -1.0, 0.1126), (1.0, -1.0, 0.1126), (-1.0, 1.0, 0.1126), (1.0, 1.0, 0.1126), (-0.5, -1.0, 0.342), (0.0, -1.0, 0.4247), (0.5, -1.0, 0.342), (0.5, 1.0, 0.342), (0.0, 1.0, 0.4247), (-0.5, 1.0, 0.342), (-1.0, 0.5, 0.342), (-1.0, 0.0, 0.4247), (-1.0, -0.5, 0.342), (1.0, -0.5, 0.342), (1.0, 0.0, 0.4247), (1.0, 0.5, 0.342), (-0.5, -0.5, 0.7294), (-0.5, 0.0, 0.8736), (-0.5, 0.5, 0.7294), (0.0, -0.5, 0.8736), (0.0, 0.0, 0.9894), (0.0, 0.5, 0.8736), (0.5, -0.5, 0.7294), (0.5, 0.0, 0.8736), (0.5, 0.5, 0.7294)], [], [(24, 15, 3, 7), (10, 18, 9, 2), (18, 21, 8, 9), (21, 24, 7, 8), (5, 6, 22, 19), (19, 22, 23, 20), (20, 23, 24, 21), (4, 5, 19, 16), (16, 19, 20, 17), (17, 20, 21, 18), (0, 4, 16, 12), (12, 16, 17, 11), (11, 17, 18, 10), (6, 1, 13, 22), (22, 13, 14, 23), (23, 14, 15, 24)])
_uv = me_plane.uv_layers.new(name='UVMap')
_uv.uv.foreach_set('vector', [0.75, 0.75, 1.0, 0.75, 1.0, 1.0, 0.75, 1.0, 0.0, 0.75, 0.25, 0.75, 0.25, 1.0, 0.0, 1.0, 0.25, 0.75, 0.5, 0.75, 0.5, 1.0, 0.25, 1.0, 0.5, 0.75, 0.75, 0.75, 0.75, 1.0, 0.5, 1.0, 0.5, 0.0, 0.75, 0.0, 0.75, 0.25, 0.5, 0.25, 0.5, 0.25, 0.75, 0.25, 0.75, 0.5, 0.5, 0.5, 0.5, 0.5, 0.75, 0.5, 0.75, 0.75, 0.5, 0.75, 0.25, 0.0, 0.5, 0.0, 0.5, 0.25, 0.25, 0.25, 0.25, 0.25, 0.5, 0.25, 0.5, 0.5, 0.25, 0.5, 0.25, 0.5, 0.5, 0.5, 0.5, 0.75, 0.25, 0.75, 0.0, 0.0, 0.25, 0.0, 0.25, 0.25, 0.0, 0.25, 0.0, 0.25, 0.25, 0.25, 0.25, 0.5, 0.0, 0.5, 0.0, 0.5, 0.25, 0.5, 0.25, 0.75, 0.0, 0.75, 0.75, 0.0, 1.0, 0.0, 1.0, 0.25, 0.75, 0.25, 0.75, 0.25, 1.0, 0.25, 1.0, 0.5, 0.75, 0.5, 0.75, 0.5, 1.0, 0.5, 1.0, 0.75, 0.75, 0.75])
me_plane.materials.append(mat_foliage)
me_plane.use_remesh_preserve_volume = False
me_plane.use_remesh_preserve_attributes = False
me_plane.use_mirror_vertex_groups = False
me_plane.update()
me_plane_001 = bpy.data.meshes.new('Plane.001')
me_plane_001.from_pydata([(-1.0, -1.0, 0.0), (1.0, -1.0, 0.0), (-1.0, 1.0, 0.0), (1.0, 1.0, 0.0), (-1.0, 1.0, 1.2), (1.0, 1.0, 1.2), (-1.0, 0.0, 0.0), (1.0, 0.0, 0.0), (-1.0, -0.06263, 1.337), (1.0, -0.06263, 1.337)], [], [(6, 7, 3, 2), (2, 3, 5, 4), (0, 1, 7, 6), (4, 5, 9, 8)])
me_plane_001.polygons.foreach_set('use_smooth', [True] * 4)
me_plane_001.materials.append(mat_material)
me_plane_001.use_remesh_preserve_volume = False
me_plane_001.use_remesh_preserve_attributes = False
me_plane_001.use_mirror_vertex_groups = False
me_plane_001.update()

# ---- objects
ob_sun = bpy.data.objects.new('Sun', light_sun)
ob_trunk = bpy.data.objects.new('trunk', me_cylinder)
ob_leaves = bpy.data.objects.new('leaves', me_plane_011)
ob_plane = bpy.data.objects.new('Plane', me_plane)
ob_plane_001 = bpy.data.objects.new('Plane.001', me_plane_001)
ob_camera = bpy.data.objects.new('Camera', cam_camera_001)

# ---- transforms, parenting, visibility, modifiers, constraints
ob_sun.location = (4.682, -9.635, 9.403)
ob_sun.rotation_euler = (0.09789, 0.9868, -0.9963)
ob_sun.lineart.crease_threshold = 0.0
ob_trunk.location = (0.0, 0.0, 0.0)
ob_trunk.rotation_euler = (0.0, -0.0, -0.08727)
ob_trunk.lineart.crease_threshold = 0.0
ob_leaves.parent = ob_trunk
ob_leaves.location = (-0.8573, -0.5164, 4.523)
ob_leaves.rotation_euler = (0.09751, -0.2867, -0.02766)
ob_leaves.scale = (1.026, 1.026, 1.026)
ob_leaves.lineart.crease_threshold = 0.0
ob_plane.location = (0.0, 0.0, 0.0)
ob_plane.lineart.crease_threshold = 0.0
ob_plane_001.location = (0.0, 0.0, 0.0)
ob_plane_001.scale = (17.79, 10.0, 10.0)
ob_plane_001.lineart.crease_threshold = 0.0
_m = ob_plane_001.modifiers.new('Subsurf', 'SUBSURF')
_m.uv_smooth = 'PRESERVE_CORNERS'
_m.quality = 2
_m.levels = 2
_m.show_only_control_edges = False
ob_camera.location = (0.0, -21.29, 5.453)
ob_camera.rotation_euler = (1.483, -0.0, 0.0)
ob_camera.lineart.crease_threshold = 0.0

# ---- collection membership
col_collection_1.objects.link(ob_sun)
col_collection_1.objects.link(ob_trunk)
col_collection_1.objects.link(ob_leaves)
col_collection_2.objects.link(ob_plane)
col_collection_3.objects.link(ob_plane_001)
col_collection_11.objects.link(ob_camera)

# ---- scene / render settings (as saved in the file)
scene.camera = ob_camera
scene.frame_start = 1; scene.frame_end = 250; scene.frame_set(1)
scene.render.engine = 'BLENDER_EEVEE_NEXT'
scene.render.resolution_x = 1024
scene.render.resolution_y = 1024
scene.render.dither_intensity = 0.0
scene.cycles.use_denoising = False
scene.cycles.samples = 10
scene.cycles.sampling_pattern = 'TABULATED_SOBOL'
scene.cycles.light_sampling_threshold = 0.0
scene.cycles.use_adaptive_sampling = False
scene.cycles.use_light_tree = False
scene.cycles.blur_glossy = 0.0
scene.cycles.pixel_filter_type = 'GAUSSIAN'
scene.cycles.sample_clamp_indirect = 0.0
scene.view_settings.view_transform = 'Standard'
bpy.context.view_layer.update()
